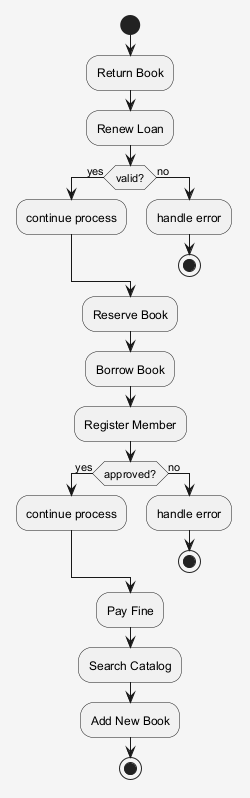

The diagram above was rendered by PlantUML. Its source (embedded in the PNG):
@startuml
skinparam shadowing false
skinparam backgroundColor #F5F5F5
start
:Return Book;
:Renew Loan;
if (valid?) then (yes)
:continue process;
else (no)
:handle error;
stop
endif
:Reserve Book;
:Borrow Book;
:Register Member;
if (approved?) then (yes)
:continue process;
else (no)
:handle error;
stop
endif
:Pay Fine;
:Search Catalog;
:Add New Book;
stop
@enduml